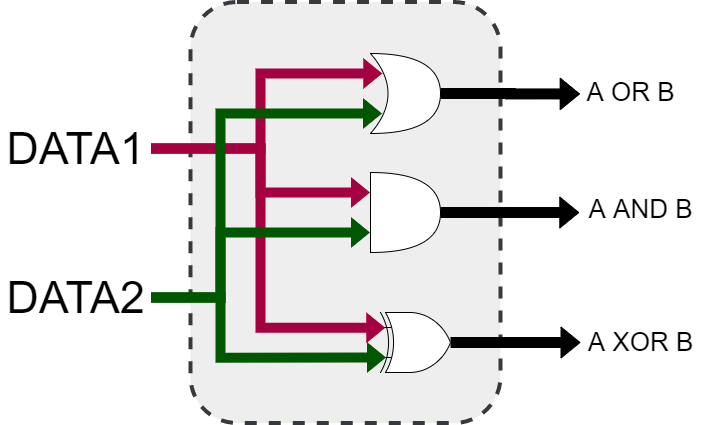

The diagram above was exported from draw.io. Its source (the exported page's mxGraphModel, read from the mxfile embedded in the PNG):
<mxGraphModel dx="1217" dy="706" grid="1" gridSize="10" guides="1" tooltips="1" connect="1" arrows="1" fold="1" page="1" pageScale="1" pageWidth="1169" pageHeight="827" math="0" shadow="0">
  <root>
    <mxCell id="0" />
    <mxCell id="1" parent="0" />
    <mxCell id="8y86PpVaQMB_NsURlwhd-9" value="" style="rounded=1;whiteSpace=wrap;html=1;fillColor=#eeeeee;strokeColor=#36393d;dashed=1;strokeWidth=4;" parent="1" vertex="1">
      <mxGeometry x="1110" y="688.5" width="310" height="421" as="geometry" />
    </mxCell>
    <mxCell id="7ZGe6UfxrFTf6P8hV6op-25" value="" style="verticalLabelPosition=bottom;shadow=0;dashed=0;align=center;fillColor=#ffffff;html=1;verticalAlign=top;strokeWidth=1;shape=mxgraph.electrical.logic_gates.logic_gate;operation=xor;" parent="1" vertex="1">
      <mxGeometry x="1290" y="999" width="100" height="60" as="geometry" />
    </mxCell>
    <mxCell id="8y86PpVaQMB_NsURlwhd-2" style="edgeStyle=orthogonalEdgeStyle;rounded=0;orthogonalLoop=1;jettySize=auto;html=1;entryX=0.175;entryY=0.25;entryDx=0;entryDy=0;entryPerimeter=0;labelBackgroundColor=#000000;fillColor=#A50040;endArrow=classic;endFill=1;shape=flexArrow;strokeColor=none;" parent="1" source="7ZGe6UfxrFTf6P8hV6op-42" target="JM3ScWQsVQwwo6mxRt2p-46" edge="1">
      <mxGeometry relative="1" as="geometry">
        <Array as="points">
          <mxPoint x="1180" y="835" />
          <mxPoint x="1180" y="760" />
        </Array>
      </mxGeometry>
    </mxCell>
    <mxCell id="8y86PpVaQMB_NsURlwhd-4" style="edgeStyle=orthogonalEdgeStyle;rounded=0;orthogonalLoop=1;jettySize=auto;html=1;labelBackgroundColor=#000000;fillColor=#A50040;endArrow=classic;endFill=1;shape=flexArrow;strokeColor=none;entryX=0.152;entryY=0.253;entryDx=0;entryDy=0;entryPerimeter=0;" parent="1" source="7ZGe6UfxrFTf6P8hV6op-42" target="7ZGe6UfxrFTf6P8hV6op-25" edge="1">
      <mxGeometry relative="1" as="geometry">
        <mxPoint x="1303" y="1014" as="targetPoint" />
        <Array as="points">
          <mxPoint x="1180" y="835" />
          <mxPoint x="1180" y="1014" />
        </Array>
      </mxGeometry>
    </mxCell>
    <mxCell id="8y86PpVaQMB_NsURlwhd-8" style="edgeStyle=orthogonalEdgeStyle;shape=flexArrow;rounded=0;orthogonalLoop=1;jettySize=auto;html=1;entryX=0;entryY=0.25;entryDx=0;entryDy=0;entryPerimeter=0;labelBackgroundColor=#000000;endArrow=classic;endFill=1;fillColor=#A50040;strokeColor=none;" parent="1" source="7ZGe6UfxrFTf6P8hV6op-42" target="JM3ScWQsVQwwo6mxRt2p-43" edge="1">
      <mxGeometry relative="1" as="geometry" />
    </mxCell>
    <mxCell id="7ZGe6UfxrFTf6P8hV6op-42" value="&lt;span style=&quot;font-size: 45px&quot;&gt;DATA1&lt;br&gt;&lt;/span&gt;" style="text;html=1;resizable=0;autosize=1;align=center;verticalAlign=middle;points=[];fillColor=none;strokeColor=none;rounded=0;" parent="1" vertex="1">
      <mxGeometry x="920" y="820" width="150" height="30" as="geometry" />
    </mxCell>
    <mxCell id="7ZGe6UfxrFTf6P8hV6op-119" value="&lt;font style=&quot;font-size: 26px&quot;&gt;A OR B&lt;br&gt;&lt;/font&gt;" style="text;html=1;resizable=0;autosize=1;align=center;verticalAlign=middle;points=[];fillColor=none;strokeColor=none;rounded=0;" parent="1" vertex="1">
      <mxGeometry x="1500" y="769" width="100" height="20" as="geometry" />
    </mxCell>
    <mxCell id="7ZGe6UfxrFTf6P8hV6op-121" value="&lt;font style=&quot;font-size: 26px&quot;&gt;A XOR B&lt;br&gt;&lt;/font&gt;" style="text;html=1;resizable=0;autosize=1;align=center;verticalAlign=middle;points=[];fillColor=none;strokeColor=none;rounded=0;" parent="1" vertex="1">
      <mxGeometry x="1500" y="1019" width="120" height="20" as="geometry" />
    </mxCell>
    <mxCell id="7ZGe6UfxrFTf6P8hV6op-122" value="&lt;font style=&quot;font-size: 26px&quot;&gt;A AND B&lt;br&gt;&lt;/font&gt;" style="text;html=1;resizable=0;autosize=1;align=center;verticalAlign=middle;points=[];fillColor=none;strokeColor=none;rounded=0;" parent="1" vertex="1">
      <mxGeometry x="1500" y="886" width="120" height="20" as="geometry" />
    </mxCell>
    <mxCell id="JM3ScWQsVQwwo6mxRt2p-45" style="edgeStyle=orthogonalEdgeStyle;shape=flexArrow;rounded=0;orthogonalLoop=1;jettySize=auto;html=1;exitX=1;exitY=0.5;exitDx=0;exitDy=0;exitPerimeter=0;entryX=-0.01;entryY=0.652;entryDx=0;entryDy=0;entryPerimeter=0;endArrow=block;endFill=0;strokeColor=#000000;fontSize=20;fillColor=#000000;" parent="1" source="JM3ScWQsVQwwo6mxRt2p-43" target="7ZGe6UfxrFTf6P8hV6op-122" edge="1">
      <mxGeometry relative="1" as="geometry" />
    </mxCell>
    <mxCell id="JM3ScWQsVQwwo6mxRt2p-43" value="" style="shape=or;whiteSpace=wrap;html=1;fontSize=20;" parent="1" vertex="1">
      <mxGeometry x="1290" y="859" width="70" height="80" as="geometry" />
    </mxCell>
    <mxCell id="JM3ScWQsVQwwo6mxRt2p-49" style="edgeStyle=orthogonalEdgeStyle;shape=flexArrow;rounded=0;orthogonalLoop=1;jettySize=auto;html=1;entryX=-0.007;entryY=0.571;entryDx=0;entryDy=0;entryPerimeter=0;endArrow=block;endFill=0;strokeColor=#000000;fontSize=20;fillColor=#000000;" parent="1" source="JM3ScWQsVQwwo6mxRt2p-46" target="7ZGe6UfxrFTf6P8hV6op-119" edge="1">
      <mxGeometry relative="1" as="geometry" />
    </mxCell>
    <mxCell id="JM3ScWQsVQwwo6mxRt2p-46" value="" style="shape=xor;whiteSpace=wrap;html=1;fontSize=20;" parent="1" vertex="1">
      <mxGeometry x="1290" y="740" width="70" height="80" as="geometry" />
    </mxCell>
    <mxCell id="7ZGe6UfxrFTf6P8hV6op-125" style="edgeStyle=orthogonalEdgeStyle;rounded=0;orthogonalLoop=1;jettySize=auto;html=1;strokeColor=#000000;shape=flexArrow;labelBackgroundColor=#000000;fillColor=#000000;" parent="1" target="7ZGe6UfxrFTf6P8hV6op-121" edge="1">
      <mxGeometry relative="1" as="geometry">
        <mxPoint x="1370" y="1029" as="sourcePoint" />
        <mxPoint x="1460" y="1029" as="targetPoint" />
        <Array as="points" />
      </mxGeometry>
    </mxCell>
    <mxCell id="8y86PpVaQMB_NsURlwhd-5" style="edgeStyle=orthogonalEdgeStyle;shape=flexArrow;rounded=0;orthogonalLoop=1;jettySize=auto;html=1;labelBackgroundColor=#000000;endArrow=classic;endFill=1;fillColor=#005700;strokeColor=none;" parent="1" source="8y86PpVaQMB_NsURlwhd-1" edge="1">
      <mxGeometry relative="1" as="geometry">
        <mxPoint x="1302" y="800" as="targetPoint" />
        <Array as="points">
          <mxPoint x="1140" y="984" />
          <mxPoint x="1140" y="800" />
        </Array>
      </mxGeometry>
    </mxCell>
    <mxCell id="8y86PpVaQMB_NsURlwhd-6" style="edgeStyle=orthogonalEdgeStyle;shape=flexArrow;rounded=0;orthogonalLoop=1;jettySize=auto;html=1;entryX=0;entryY=0.75;entryDx=0;entryDy=0;entryPerimeter=0;labelBackgroundColor=#000000;endArrow=classic;endFill=1;fillColor=#005700;strokeColor=none;" parent="1" source="8y86PpVaQMB_NsURlwhd-1" target="JM3ScWQsVQwwo6mxRt2p-43" edge="1">
      <mxGeometry relative="1" as="geometry">
        <Array as="points">
          <mxPoint x="1140" y="984" />
          <mxPoint x="1140" y="919" />
        </Array>
      </mxGeometry>
    </mxCell>
    <mxCell id="8y86PpVaQMB_NsURlwhd-7" style="edgeStyle=orthogonalEdgeStyle;shape=flexArrow;rounded=0;orthogonalLoop=1;jettySize=auto;html=1;entryX=0.159;entryY=0.751;entryDx=0;entryDy=0;entryPerimeter=0;labelBackgroundColor=#000000;endArrow=classic;endFill=1;fillColor=#005700;strokeColor=none;" parent="1" source="8y86PpVaQMB_NsURlwhd-1" target="7ZGe6UfxrFTf6P8hV6op-25" edge="1">
      <mxGeometry relative="1" as="geometry">
        <Array as="points">
          <mxPoint x="1140" y="984" />
          <mxPoint x="1140" y="1044" />
        </Array>
      </mxGeometry>
    </mxCell>
    <mxCell id="8y86PpVaQMB_NsURlwhd-1" value="&lt;font&gt;&lt;span style=&quot;font-size: 45px&quot;&gt;DATA2&lt;/span&gt;&lt;br&gt;&lt;/font&gt;" style="text;html=1;resizable=0;autosize=1;align=center;verticalAlign=middle;points=[];fillColor=none;strokeColor=none;rounded=0;" parent="1" vertex="1">
      <mxGeometry x="920" y="969" width="150" height="30" as="geometry" />
    </mxCell>
  </root>
</mxGraphModel>